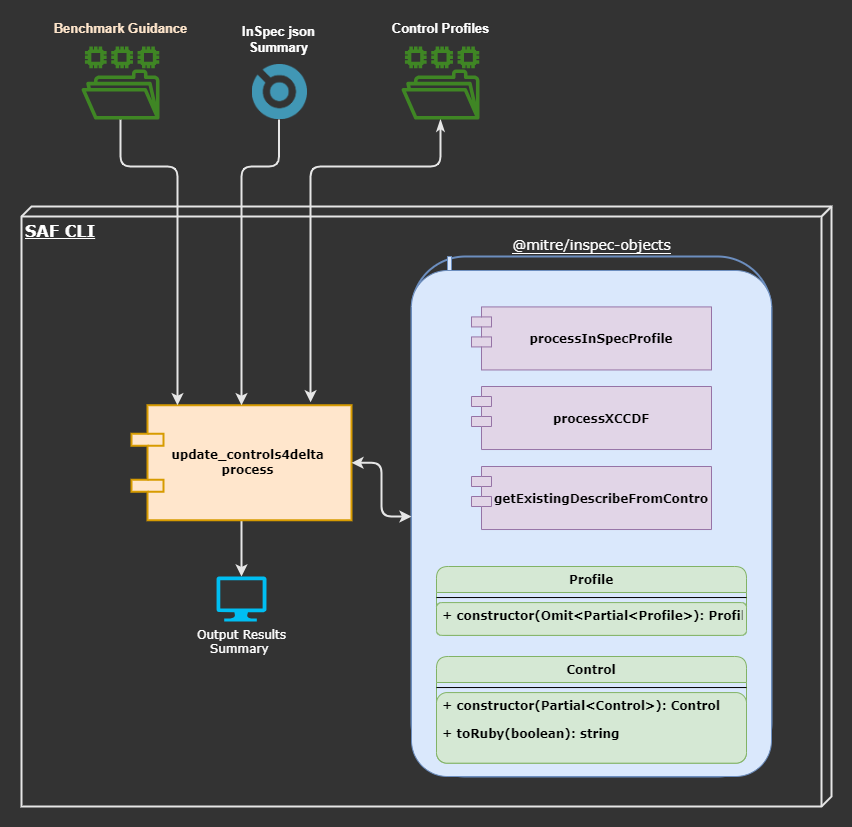

The diagram above was exported from draw.io. Its source (the exported page's mxGraphModel, read from the mxfile embedded in the PNG):
<mxGraphModel dx="1434" dy="836" grid="1" gridSize="10" guides="1" tooltips="1" connect="1" arrows="1" fold="1" page="1" pageScale="1" pageWidth="1100" pageHeight="850" background="#333333" math="0" shadow="0">
  <root>
    <mxCell id="va8Vbv-uczR2q0oPW0N6-0" />
    <mxCell id="va8Vbv-uczR2q0oPW0N6-1" parent="va8Vbv-uczR2q0oPW0N6-0" />
    <mxCell id="va8Vbv-uczR2q0oPW0N6-3" style="edgeStyle=orthogonalEdgeStyle;rounded=1;orthogonalLoop=1;jettySize=auto;html=1;fontFamily=Verdana;fontColor=#000000;startArrow=none;startFill=0;strokeColor=#E6E6E6;strokeWidth=2;" edge="1" parent="va8Vbv-uczR2q0oPW0N6-1" source="va8Vbv-uczR2q0oPW0N6-4">
      <mxGeometry relative="1" as="geometry">
        <mxPoint x="330" y="570" as="targetPoint" />
      </mxGeometry>
    </mxCell>
    <mxCell id="va8Vbv-uczR2q0oPW0N6-4" value="update_controls4delta&lt;div&gt;process&lt;/div&gt;" style="shape=component;align=center;spacingLeft=12;rounded=1;shadow=0;comic=0;labelBackgroundColor=none;strokeWidth=2;fontFamily=Verdana;fontSize=12;html=1;fillColor=#ffe6cc;strokeColor=#d79b00;fontStyle=1" vertex="1" parent="va8Vbv-uczR2q0oPW0N6-1">
      <mxGeometry x="220" y="398.75" width="220" height="115" as="geometry" />
    </mxCell>
    <mxCell id="va8Vbv-uczR2q0oPW0N6-5" style="edgeStyle=orthogonalEdgeStyle;rounded=1;orthogonalLoop=1;jettySize=auto;html=1;fontFamily=Verdana;fontColor=#000000;entryX=0.209;entryY=0;entryDx=0;entryDy=0;entryPerimeter=0;strokeWidth=2;strokeColor=#E6E6E6;" edge="1" parent="va8Vbv-uczR2q0oPW0N6-1" source="va8Vbv-uczR2q0oPW0N6-6" target="va8Vbv-uczR2q0oPW0N6-4">
      <mxGeometry relative="1" as="geometry">
        <Array as="points">
          <mxPoint x="209" y="160" />
          <mxPoint x="266" y="160" />
        </Array>
      </mxGeometry>
    </mxCell>
    <mxCell id="va8Vbv-uczR2q0oPW0N6-6" value="&lt;font style=&quot;font-size: 13px;&quot;&gt;Benchmark Guidance&lt;/font&gt;" style="outlineConnect=0;fontColor=#FFE6CC;gradientColor=none;fillColor=#3F8624;strokeColor=none;dashed=0;verticalLabelPosition=top;verticalAlign=bottom;align=center;html=1;fontSize=12;fontStyle=1;aspect=fixed;pointerEvents=1;shape=mxgraph.aws4.file_system;labelPosition=center;spacingTop=0;spacing=9;rounded=1;" vertex="1" parent="va8Vbv-uczR2q0oPW0N6-1">
      <mxGeometry x="170" y="40" width="78" height="73" as="geometry" />
    </mxCell>
    <mxCell id="va8Vbv-uczR2q0oPW0N6-7" style="edgeStyle=orthogonalEdgeStyle;rounded=1;orthogonalLoop=1;jettySize=auto;html=1;fontFamily=Verdana;fontColor=#000000;strokeWidth=2;strokeColor=#E6E6E6;" edge="1" parent="va8Vbv-uczR2q0oPW0N6-1" source="va8Vbv-uczR2q0oPW0N6-8" target="va8Vbv-uczR2q0oPW0N6-4">
      <mxGeometry relative="1" as="geometry">
        <Array as="points">
          <mxPoint x="368" y="160" />
          <mxPoint x="330" y="160" />
        </Array>
      </mxGeometry>
    </mxCell>
    <mxCell id="va8Vbv-uczR2q0oPW0N6-8" value="InSpec json&#10;Summary" style="shape=image;aspect=fixed;image=data:image/png,(base64 omitted: 6588 chars);labelPosition=center;verticalLabelPosition=top;align=center;verticalAlign=bottom;spacing=9;fontStyle=1;direction=south;rounded=1;fontSize=13;fontColor=#FFFFFF;" vertex="1" parent="va8Vbv-uczR2q0oPW0N6-1">
      <mxGeometry x="340" y="58" width="55" height="55" as="geometry" />
    </mxCell>
    <mxCell id="va8Vbv-uczR2q0oPW0N6-9" style="edgeStyle=orthogonalEdgeStyle;rounded=1;orthogonalLoop=1;jettySize=auto;html=1;entryX=0.814;entryY=-0.026;entryDx=0;entryDy=0;entryPerimeter=0;fontFamily=Verdana;fontColor=#000000;startArrow=classicThin;startFill=1;strokeWidth=2;strokeColor=#E6E6E6;" edge="1" parent="va8Vbv-uczR2q0oPW0N6-1" source="va8Vbv-uczR2q0oPW0N6-10" target="va8Vbv-uczR2q0oPW0N6-4">
      <mxGeometry relative="1" as="geometry">
        <Array as="points">
          <mxPoint x="529" y="160" />
          <mxPoint x="399" y="160" />
        </Array>
      </mxGeometry>
    </mxCell>
    <mxCell id="va8Vbv-uczR2q0oPW0N6-10" value="&lt;font style=&quot;font-size: 13px;&quot;&gt;Control Profiles&lt;/font&gt;" style="outlineConnect=0;fontColor=#FFFFFF;gradientColor=none;fillColor=#3F8624;strokeColor=none;dashed=0;verticalLabelPosition=top;verticalAlign=bottom;align=center;html=1;fontSize=12;fontStyle=1;aspect=fixed;pointerEvents=1;shape=mxgraph.aws4.file_system;labelPosition=center;spacingTop=0;spacing=9;rounded=1;" vertex="1" parent="va8Vbv-uczR2q0oPW0N6-1">
      <mxGeometry x="490" y="40" width="78" height="73" as="geometry" />
    </mxCell>
    <mxCell id="va8Vbv-uczR2q0oPW0N6-11" value="" style="group;fillColor=none;strokeColor=#6c8ebf;rounded=1;strokeWidth=2;" vertex="1" connectable="0" parent="va8Vbv-uczR2q0oPW0N6-1">
      <mxGeometry x="500" y="250" width="360" height="520" as="geometry" />
    </mxCell>
    <mxCell id="va8Vbv-uczR2q0oPW0N6-12" value="&lt;span style=&quot;font-size: 14px; font-weight: 400; text-align: left; background-color: rgb(51, 51, 51);&quot;&gt;&lt;font style=&quot;&quot; color=&quot;#ffffff&quot;&gt;@mitre/inspec-objects&lt;/font&gt;&lt;/span&gt;" style="shape=folder;fontStyle=1;spacingTop=10;tabWidth=40;tabHeight=14;tabPosition=left;html=1;labelBackgroundColor=#FFFFFF;fontFamily=Verdana;labelPosition=center;verticalLabelPosition=top;align=center;verticalAlign=bottom;fillColor=#dae8fc;strokeColor=#6c8ebf;rounded=1;" vertex="1" parent="va8Vbv-uczR2q0oPW0N6-11">
      <mxGeometry width="360" height="520" as="geometry" />
    </mxCell>
    <mxCell id="va8Vbv-uczR2q0oPW0N6-13" value="processInSpecProfile" style="shape=module;align=center;spacingLeft=20;align=center;verticalAlign=middle;labelBackgroundColor=none;fontFamily=Verdana;labelPosition=center;verticalLabelPosition=middle;fillColor=#e1d5e7;strokeColor=#9673a6;rounded=1;fontStyle=1" vertex="1" parent="va8Vbv-uczR2q0oPW0N6-11">
      <mxGeometry x="60" y="50.42" width="240" height="63.03" as="geometry" />
    </mxCell>
    <mxCell id="va8Vbv-uczR2q0oPW0N6-14" value="processXCCDF" style="shape=module;align=center;spacingLeft=20;align=center;verticalAlign=middle;labelBackgroundColor=none;fontFamily=Verdana;labelPosition=center;verticalLabelPosition=middle;fillColor=#e1d5e7;strokeColor=#9673a6;rounded=1;fontStyle=1" vertex="1" parent="va8Vbv-uczR2q0oPW0N6-11">
      <mxGeometry x="60" y="130" width="240" height="63.03" as="geometry" />
    </mxCell>
    <mxCell id="va8Vbv-uczR2q0oPW0N6-15" value="Profile" style="swimlane;fontStyle=1;align=center;verticalAlign=top;childLayout=stackLayout;horizontal=1;startSize=26;horizontalStack=0;resizeParent=1;resizeParentMax=0;resizeLast=0;collapsible=1;marginBottom=0;labelBackgroundColor=none;fontFamily=Verdana;fillColor=#d5e8d4;strokeColor=#82b366;rounded=1;" vertex="1" parent="va8Vbv-uczR2q0oPW0N6-11">
      <mxGeometry x="25" y="310.0012121212121" width="310" height="68.86060606060606" as="geometry">
        <mxRectangle x="620" y="500" width="80" height="26" as="alternateBounds" />
      </mxGeometry>
    </mxCell>
    <mxCell id="va8Vbv-uczR2q0oPW0N6-16" value="" style="line;strokeWidth=1;fillColor=none;align=left;verticalAlign=middle;spacingTop=-1;spacingLeft=3;spacingRight=3;rotatable=0;labelPosition=right;points=[];portConstraint=eastwest;labelBackgroundColor=#FFFFFF;fontFamily=Verdana;fontColor=#000000;rounded=1;" vertex="1" parent="va8Vbv-uczR2q0oPW0N6-15">
      <mxGeometry y="26" width="310" height="10.084848484848484" as="geometry" />
    </mxCell>
    <mxCell id="va8Vbv-uczR2q0oPW0N6-17" value="+ constructor(Omit&lt;Partial&lt;Profile&gt;): Profile" style="text;strokeColor=#82b366;fillColor=#d5e8d4;align=left;verticalAlign=top;spacingLeft=4;spacingRight=4;overflow=hidden;rotatable=0;points=[[0,0.5],[1,0.5]];portConstraint=eastwest;labelBackgroundColor=none;fontFamily=Verdana;rounded=1;fontStyle=1" vertex="1" parent="va8Vbv-uczR2q0oPW0N6-15">
      <mxGeometry y="36.084848484848486" width="310" height="32.775757575757574" as="geometry" />
    </mxCell>
    <mxCell id="va8Vbv-uczR2q0oPW0N6-18" value="Control" style="swimlane;fontStyle=1;align=center;verticalAlign=top;childLayout=stackLayout;horizontal=1;startSize=26;horizontalStack=0;resizeParent=1;resizeParentMax=0;resizeLast=0;collapsible=1;marginBottom=0;labelBackgroundColor=none;fontFamily=Verdana;fillColor=#d5e8d4;strokeColor=#82b366;rounded=1;" vertex="1" parent="va8Vbv-uczR2q0oPW0N6-11">
      <mxGeometry x="25" y="400" width="310" height="106.67878787878789" as="geometry">
        <mxRectangle x="620" y="580" width="80" height="26" as="alternateBounds" />
      </mxGeometry>
    </mxCell>
    <mxCell id="va8Vbv-uczR2q0oPW0N6-19" value="" style="line;strokeWidth=1;fillColor=none;align=left;verticalAlign=middle;spacingTop=-1;spacingLeft=3;spacingRight=3;rotatable=0;labelPosition=right;points=[];portConstraint=eastwest;labelBackgroundColor=#FFFFFF;fontFamily=Verdana;fontColor=#000000;rounded=1;" vertex="1" parent="va8Vbv-uczR2q0oPW0N6-18">
      <mxGeometry y="26" width="310" height="10.084848484848484" as="geometry" />
    </mxCell>
    <mxCell id="va8Vbv-uczR2q0oPW0N6-20" value="+ constructor(Partial&lt;Control&gt;): Control&#10;&#10;+ toRuby(boolean): string" style="text;strokeColor=#82b366;fillColor=#d5e8d4;align=left;verticalAlign=top;spacingLeft=4;spacingRight=4;overflow=hidden;rotatable=0;points=[[0,0.5],[1,0.5]];portConstraint=eastwest;labelBackgroundColor=none;fontFamily=Verdana;rounded=1;fontStyle=1" vertex="1" parent="va8Vbv-uczR2q0oPW0N6-18">
      <mxGeometry y="36.084848484848486" width="310" height="70.5939393939394" as="geometry" />
    </mxCell>
    <mxCell id="va8Vbv-uczR2q0oPW0N6-21" value="getExistingDescribeFromContro" style="shape=module;align=center;spacingLeft=20;align=center;verticalAlign=middle;labelBackgroundColor=none;fontFamily=Verdana;labelPosition=center;verticalLabelPosition=middle;fillColor=#e1d5e7;strokeColor=#9673a6;rounded=1;fontStyle=1" vertex="1" parent="va8Vbv-uczR2q0oPW0N6-11">
      <mxGeometry x="60" y="210" width="240" height="63.03" as="geometry" />
    </mxCell>
    <mxCell id="va8Vbv-uczR2q0oPW0N6-22" style="edgeStyle=orthogonalEdgeStyle;rounded=1;orthogonalLoop=1;jettySize=auto;html=1;fontFamily=Verdana;fontColor=#000000;strokeWidth=2;startArrow=classic;startFill=1;strokeColor=#E6E6E6;" edge="1" parent="va8Vbv-uczR2q0oPW0N6-1" source="va8Vbv-uczR2q0oPW0N6-12" target="va8Vbv-uczR2q0oPW0N6-4">
      <mxGeometry relative="1" as="geometry" />
    </mxCell>
    <mxCell id="va8Vbv-uczR2q0oPW0N6-23" value="&lt;font style=&quot;&quot; color=&quot;#ffffff&quot;&gt;&lt;span style=&quot;font-family: Verdana;&quot;&gt;Output Results&lt;/span&gt;&lt;br style=&quot;font-family: Verdana;&quot;&gt;&lt;span style=&quot;font-family: Verdana;&quot;&gt;Summary&amp;nbsp;&lt;/span&gt;&lt;/font&gt;" style="verticalLabelPosition=bottom;html=1;verticalAlign=top;align=center;strokeColor=none;fillColor=#00BEF2;shape=mxgraph.azure.computer;pointerEvents=1;rounded=1;strokeWidth=2;" vertex="1" parent="va8Vbv-uczR2q0oPW0N6-1">
      <mxGeometry x="305" y="570" width="50" height="45" as="geometry" />
    </mxCell>
    <mxCell id="4oDLbMlAihnXndvAer4e-0" value="&lt;b&gt;&lt;font style=&quot;font-size: 16px;&quot;&gt;SAF CLI&lt;/font&gt;&lt;/b&gt;" style="verticalAlign=top;align=left;spacingTop=8;spacingLeft=2;spacingRight=12;shape=cube;size=10;direction=south;fontStyle=4;html=1;rounded=1;shadow=0;comic=0;labelBackgroundColor=none;strokeWidth=2;fontFamily=Verdana;fontSize=12;fillColor=none;fillStyle=hatch;gradientColor=none;strokeColor=#E6E6E6;fontColor=#FFFFFF;" vertex="1" parent="va8Vbv-uczR2q0oPW0N6-1">
      <mxGeometry x="110" y="200" width="810" height="600" as="geometry" />
    </mxCell>
  </root>
</mxGraphModel>